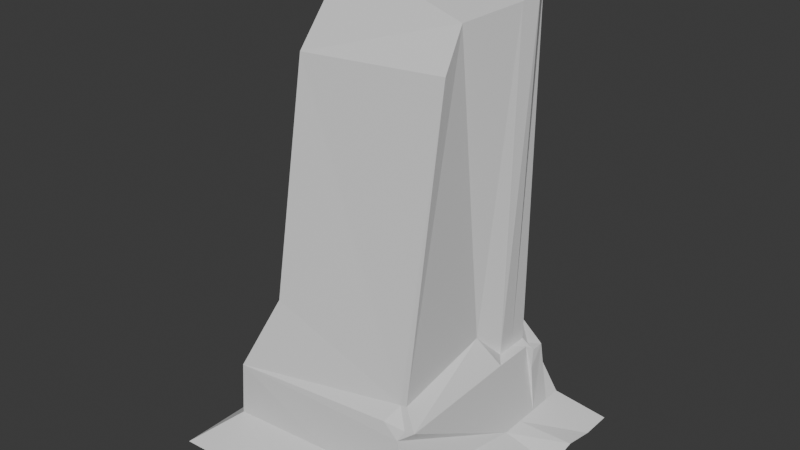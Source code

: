 # Source: kolona_akmuo.blend  (saved by Blender 4.3.32; exported with 4.5.12 LTS)
import bpy
from mathutils import Matrix  # noqa: F401  (used for matrix-valued properties, if any)

bpy.ops.wm.read_factory_settings(use_empty=True)
scene = bpy.context.scene
scene.name = 'Scene'

# ---- collections
col_collection = bpy.data.collections.new('Collection'); scene.collection.children.link(col_collection)

# ---- materials (node trees are filled in below, after node groups)
mat_material = bpy.data.materials.new('Material')
mat_material.alpha_threshold = 0.0
mat_material.roughness = 0.5
mat_material.line_color = (0.0, 0.0, 0.0, 1.0)

# ---- material node trees
mat_material.use_nodes = True; mat_material.node_tree.nodes.clear()
_N = mat_material.node_tree.nodes; _L = mat_material.node_tree.links
n0 = _N.new('ShaderNodeOutputMaterial'); n0.name = 'Material Output'; n0.location = (300, 300)
n1 = _N.new('ShaderNodeBsdfPrincipled'); n1.name = 'Principled BSDF'; n1.location = (10, 300)
n1.inputs[3].default_value = 1.45
_L.new(n1.outputs[0], n0.inputs[0])
n0.is_active_output = True

# ---- world
world_world = bpy.data.worlds.new('World'); scene.world = world_world
world_world.use_nodes = True; world_world.node_tree.nodes.clear()
_N = world_world.node_tree.nodes; _L = world_world.node_tree.links
n0 = _N.new('ShaderNodeOutputWorld'); n0.name = 'World Output'; n0.location = (300, 300)
n1 = _N.new('ShaderNodeBackground'); n1.name = 'Background'; n1.location = (10, 300)
n1.inputs[0].default_value = (0.05088, 0.05088, 0.05088, 1.0)
_L.new(n1.outputs[0], n0.inputs[0])
n0.is_active_output = True
world_world.color = (0.05088, 0.05088, 0.05088)
world_world.sun_shadow_jitter_overblur = 0.0

# ---- meshes
me_cube = bpy.data.meshes.new('Cube')
me_cube.from_pydata([(0.7006, 0.8348, 1.0), (1.0, 1.0, -1.0), (0.6317, -0.703, 2.274), (1.001, -1.003, 0.2745), (-0.703, 0.703, 1.0), (-1.0, 1.0, -1.0), (-0.7743, -0.703, 1.0), (-0.9991, -1.003, -1.0), (0.6468, -0.6468, 6.35), (-0.7445, -0.7014, 5.317), (0.42, 0.7843, 6.624), (-0.6468, 0.6468, 6.624), (0.5262, -0.5712, 7.39), (-0.5063, -0.5719, 11.1), (0.5712, 0.5712, 6.624), (-0.5712, 0.5712, 6.624), (0.5226, -0.2538, 29.0), (-0.4998, -0.3032, 28.34), (0.5712, 0.5712, 33.25), (-0.5712, 0.5712, 33.25), (-1.0, 1.0, -1.0), (-1.0, 0.3333, -1.0), (0.703, 0.703, 1.0), (0.703, 0.2343, 1.0), (-0.703, 0.2343, 1.0), (-0.703, 0.703, 1.0), (1.0, 0.3333, -1.0), (1.0, 1.0, -1.0), (0.6699, 0.6468, 6.182), (0.6468, 0.2156, 6.624), (-0.6747, 0.1601, 5.303), (-0.6468, 0.6468, 6.624), (0.5712, 0.5712, 6.624), (0.5015, 0.1501, 8.599), (-0.5712, 0.1904, 6.624), (-0.5712, 0.5712, 6.624), (0.5712, 0.5712, 33.25), (0.499, -0.08428, 31.77), (-0.5684, 0.1904, 33.61), (-0.5712, 0.5712, 33.25), (-1.0, 0.7778, -1.0), (-1.0, 0.5556, -0.501), (0.703, 0.5468, 1.0), (0.703, 0.3906, 1.0), (-0.703, 0.3906, 1.0), (-0.703, 0.5468, 1.0), (1.0, 0.5556, -0.501), (1.0, 0.7778, -1.0), (0.6468, 0.503, 6.624), (0.6468, 0.3593, 6.624), (-0.6468, 0.3593, 5.586), (-0.6468, 0.503, 5.586), (0.5712, 0.4443, 6.624), (0.5712, 0.3174, 6.624), (-0.5712, 0.3174, 6.624), (-0.5712, 0.4443, 6.624), (0.6521, 0.4181, 32.94), (0.6199, 0.298, 32.42), (-0.5694, 0.3174, 33.49), (-0.5703, 0.4443, 33.37), (0.5712, 0.5712, 31.46), (0.4422, 0.5712, 33.25), (0.5969, 0.5969, 6.182), (0.6699, 0.555, 6.182), (0.6877, 0.5168, 4.848), (0.54, -0.675, 5.398), (0.573, -0.6468, 6.157), (0.429, -0.6648, 6.326), (0.4808, -0.5712, 7.299), (0.104, 1.0, -1.0), (0.001844, -0.703, 1.704), (0.105, -1.003, -0.2965), (0.07071, 0.8348, 1.0), (-0.05897, 0.7817, 6.624), (0.05943, 0.5712, 6.624), (0.104, 1.0, -1.0), (0.104, 0.3333, -1.0), (0.104, 0.7778, -1.0), (0.104, 0.5556, -0.501), (0.0608, 0.5712, 7.362), (0.4004, 0.5848, 9.694), (-0.5341, 0.5712, 32.48), (-0.5341, 0.5712, 7.362), (0.5436, 0.5712, 30.79), (0.4218, 0.5712, 32.48), (-0.5645, 0.6824, 24.06), (-0.02742, 0.6892, 30.5), (0.2708, 0.6553, 20.06), (-0.4961, 0.578, 12.44)], [], [(72, 4, 11, 73), (71, 70, 6, 7), (20, 25, 4, 5), (76, 26, 3, 71), (26, 23, 2, 3), (69, 72, 0, 1), (73, 11, 15, 74), (6, 70, 2, 65, 67, 9), (24, 6, 9, 30), (22, 0, 10, 28), (34, 13, 17, 38), (28, 10, 14, 32, 62), (30, 9, 13, 34), (9, 67, 68, 13), (37, 38, 17, 16), (13, 68, 12, 16, 17), (60, 14, 80, 87, 83), (32, 14, 60, 18, 36), (12, 33, 37, 16), (52, 32, 36, 56), (18, 61, 19, 39, 36), (57, 58, 38, 37), (11, 31, 35, 15), (50, 30, 34, 54), (8, 29, 33, 12), (48, 63, 62, 32, 52), (15, 35, 39, 19), (54, 34, 38, 58), (2, 23, 29, 8, 65), (42, 22, 28, 64), (4, 25, 31, 11), (44, 24, 30, 50), (1, 0, 22, 27), (46, 43, 23, 26), (69, 1, 27, 75), (78, 46, 26, 76), (7, 6, 24, 21), (40, 45, 25, 20), (21, 24, 44, 41), (41, 44, 45, 40), (75, 27, 47, 77), (77, 47, 46, 78), (27, 22, 42, 47), (47, 42, 43, 46), (25, 45, 51, 31), (45, 44, 50, 51), (23, 43, 49, 29), (43, 42, 64, 48, 49), (35, 55, 59, 39), (55, 54, 58, 59), (29, 49, 53, 33), (49, 48, 52, 53), (31, 51, 55, 35), (51, 50, 54, 55), (36, 39, 59, 56), (56, 59, 58, 57), (33, 53, 57, 37), (53, 52, 56, 57), (60, 61, 18), (64, 63, 48), (62, 63, 28), (63, 64, 28), (67, 65, 66), (66, 65, 8), (68, 67, 66), (66, 8, 12, 68), (40, 77, 78, 41), (20, 75, 77, 40), (41, 78, 76, 21), (5, 69, 75, 20), (10, 73, 74, 14), (5, 4, 72, 69), (21, 76, 71, 7), (3, 2, 70, 71), (0, 72, 73, 10), (80, 88, 87), (15, 19, 81, 85, 88, 82), (61, 60, 83, 84), (14, 74, 79, 80), (74, 15, 82, 79), (19, 61, 84, 86, 81), (87, 85, 86), (86, 85, 81), (86, 84, 83, 87), (87, 88, 85), (88, 80, 79, 82)])
_uv = me_cube.uv_layers.new(name='UVMap')
_uv.uv.foreach_set('vector', [0.625, 0.388, 0.625, 0.25, 0.625, 0.25, 0.625, 0.388, 0.375, 0.862, 0.625, 0.862, 0.625, 1.0, 0.375, 1.0, 0.375, 0.25, 0.625, 0.25, 0.625, 0.25, 0.375, 0.25, 0.263, 0.5833, 0.375, 0.5833, 0.375, 0.75, 0.263, 0.75, 0.375, 0.5833, 0.625, 0.5833, 0.625, 0.75, 0.375, 0.75, 0.375, 0.388, 0.625, 0.388, 0.625, 0.5, 0.375, 0.5, 0.625, 0.388, 0.625, 0.25, 0.625, 0.25, 0.625, 0.388, 0.625, 1.0, 0.625, 0.862, 0.625, 0.75, 0.625, 0.75, 0.625, 0.7755, 0.625, 1.0, 0.625, 0.1667, 0.625, 0.0, 0.625, 0.0, 0.625, 0.1667, 0.625, 0.5, 0.625, 0.5, 0.625, 0.5, 0.625, 0.5, 0.625, 0.1667, 0.625, 0.0, 0.625, 0.0, 0.625, 0.1667, 0.625, 0.5, 0.625, 0.5, 0.625, 0.5, 0.625, 0.5, 0.625, 0.5, 0.625, 0.1667, 0.625, 0.0, 0.625, 0.0, 0.625, 0.1667, 0.625, 1.0, 0.625, 0.7755, 0.625, 0.761, 0.625, 1.0, 0.625, 0.5833, 0.875, 0.5833, 0.875, 0.75, 0.625, 0.75, 0.625, 1.0, 0.625, 0.761, 0.625, 0.75, 0.625, 0.75, 0.625, 1.0, 0.625, 0.5, 0.625, 0.5, 0.625, 0.5, 0.625, 0.5, 0.625, 0.5, 0.625, 0.5, 0.625, 0.5, 0.625, 0.5, 0.625, 0.5, 0.625, 0.5, 0.625, 0.75, 0.625, 0.5833, 0.625, 0.5833, 0.625, 0.75, 0.625, 0.5278, 0.625, 0.5, 0.625, 0.5, 0.625, 0.5278, 0.625, 0.5, 0.6532, 0.5, 0.875, 0.5, 0.875, 0.5, 0.625, 0.5, 0.625, 0.5556, 0.875, 0.5556, 0.875, 0.5833, 0.625, 0.5833, 0.625, 0.25, 0.625, 0.25, 0.625, 0.25, 0.625, 0.25, 0.625, 0.1944, 0.625, 0.1667, 0.625, 0.1667, 0.625, 0.1944, 0.625, 0.75, 0.625, 0.5833, 0.625, 0.5833, 0.625, 0.75, 0.625, 0.5278, 0.625, 0.5177, 0.625, 0.5, 0.625, 0.5, 0.625, 0.5278, 0.625, 0.25, 0.625, 0.25, 0.625, 0.25, 0.625, 0.25, 0.625, 0.1944, 0.625, 0.1667, 0.625, 0.1667, 0.625, 0.1944, 0.625, 0.75, 0.625, 0.5833, 0.625, 0.5833, 0.625, 0.75, 0.625, 0.75, 0.625, 0.5278, 0.625, 0.5, 0.625, 0.5, 0.625, 0.5278, 0.625, 0.25, 0.625, 0.25, 0.625, 0.25, 0.625, 0.25, 0.625, 0.1944, 0.625, 0.1667, 0.625, 0.1667, 0.625, 0.1944, 0.375, 0.5, 0.625, 0.5, 0.625, 0.5, 0.375, 0.5, 0.375, 0.5556, 0.625, 0.5556, 0.625, 0.5833, 0.375, 0.5833, 0.375, 0.388, 0.375, 0.5, 0.375, 0.5, 0.375, 0.3888, 0.263, 0.5556, 0.375, 0.5556, 0.375, 0.5833, 0.263, 0.5833, 0.375, 0.0, 0.625, 0.0, 0.625, 0.1667, 0.375, 0.1667, 0.375, 0.2222, 0.625, 0.2222, 0.625, 0.25, 0.375, 0.25, 0.375, 0.1667, 0.625, 0.1667, 0.625, 0.1944, 0.375, 0.1944, 0.375, 0.1944, 0.625, 0.1944, 0.625, 0.2222, 0.375, 0.2222, 0.263, 0.5, 0.375, 0.5, 0.375, 0.5278, 0.263, 0.5278, 0.263, 0.5278, 0.375, 0.5278, 0.375, 0.5556, 0.263, 0.5556, 0.375, 0.5, 0.625, 0.5, 0.625, 0.5278, 0.375, 0.5278, 0.375, 0.5278, 0.625, 0.5278, 0.625, 0.5556, 0.375, 0.5556, 0.625, 0.25, 0.625, 0.2222, 0.625, 0.2222, 0.625, 0.25, 0.625, 0.2222, 0.625, 0.1944, 0.625, 0.1944, 0.625, 0.2222, 0.625, 0.5833, 0.625, 0.5556, 0.625, 0.5556, 0.625, 0.5833, 0.625, 0.5556, 0.625, 0.5278, 0.625, 0.5278, 0.625, 0.5278, 0.625, 0.5556, 0.625, 0.25, 0.625, 0.2222, 0.625, 0.2222, 0.625, 0.25, 0.625, 0.2222, 0.625, 0.1944, 0.625, 0.1944, 0.625, 0.2222, 0.625, 0.5833, 0.625, 0.5556, 0.625, 0.5556, 0.625, 0.5833, 0.625, 0.5556, 0.625, 0.5278, 0.625, 0.5278, 0.625, 0.5556, 0.625, 0.25, 0.625, 0.2222, 0.625, 0.2222, 0.625, 0.25, 0.625, 0.2222, 0.625, 0.1944, 0.625, 0.1944, 0.625, 0.2222, 0.625, 0.5, 0.875, 0.5, 0.875, 0.5278, 0.625, 0.5278, 0.625, 0.5278, 0.875, 0.5278, 0.875, 0.5556, 0.625, 0.5556, 0.625, 0.5833, 0.625, 0.5556, 0.625, 0.5556, 0.625, 0.5833, 0.625, 0.5556, 0.625, 0.5278, 0.625, 0.5278, 0.625, 0.5556, 0.625, 0.5, 0.625, 0.4718, 0.625, 0.5, 0.625, 0.5278, 0.625, 0.5177, 0.625, 0.5278, 0.625, 0.5, 0.625, 0.5177, 0.625, 0.5, 0.625, 0.5177, 0.625, 0.5278, 0.625, 0.5, 0.625, 0.7755, 0.625, 0.75, 0.625, 0.7583, 0.625, 0.7583, 0.625, 0.75, 0.625, 0.75, 0.625, 0.761, 0.625, 0.7755, 0.625, 0.7583, 0.625, 0.7583, 0.625, 0.75, 0.625, 0.75, 0.625, 0.761, 0.125, 0.5278, 0.263, 0.5278, 0.263, 0.5556, 0.125, 0.5556, 0.125, 0.5, 0.263, 0.5, 0.263, 0.5278, 0.125, 0.5278, 0.125, 0.5556, 0.263, 0.5556, 0.263, 0.5833, 0.125, 0.5833, 0.375, 0.25, 0.375, 0.388, 0.375, 0.3888, 0.375, 0.25, 0.625, 0.5, 0.625, 0.388, 0.625, 0.388, 0.625, 0.5, 0.375, 0.25, 0.625, 0.25, 0.625, 0.388, 0.375, 0.388, 0.125, 0.5833, 0.263, 0.5833, 0.263, 0.75, 0.125, 0.75, 0.375, 0.75, 0.625, 0.75, 0.625, 0.862, 0.375, 0.862, 0.625, 0.5, 0.625, 0.388, 0.625, 0.388, 0.625, 0.5, 0.625, 0.5, 0.625, 0.25, 0.625, 0.5, 0.625, 0.25, 0.625, 0.25, 0.625, 0.25, 0.625, 0.25, 0.625, 0.25, 0.625, 0.25, 0.625, 0.4718, 0.625, 0.5, 0.625, 0.5, 0.625, 0.4718, 0.625, 0.5, 0.625, 0.388, 0.625, 0.388, 0.625, 0.5, 0.625, 0.388, 0.625, 0.25, 0.625, 0.25, 0.625, 0.388, 0.875, 0.5, 0.6532, 0.5, 0.6532, 0.5, 0.7594, 0.5, 0.875, 0.5, 0.625, 0.5, 0.625, 0.25, 0.625, 0.3656, 0.625, 0.3656, 0.625, 0.25, 0.625, 0.25, 0.625, 0.3656, 0.625, 0.4718, 0.625, 0.5, 0.625, 0.5, 0.625, 0.5, 0.625, 0.25, 0.625, 0.25, 0.625, 0.25, 0.625, 0.5, 0.625, 0.388, 0.625, 0.25])
me_cube.materials.append(mat_material)
me_cube.use_mirror_vertex_groups = False
me_cube.update()

# ---- objects
ob_cube = bpy.data.objects.new('Cube', me_cube)

# ---- transforms, parenting, visibility, modifiers, constraints
ob_cube.location = (-0.006377, -0.0009154, -4.445e-08)
ob_cube.scale = (1.0, 1.0, 0.09)
ob_cube.lock_rotations_4d = False
ob_cube.empty_display_type = 'ARROWS'
ob_cube.lineart.crease_threshold = 0.0

# ---- collection membership
col_collection.objects.link(ob_cube)

# ---- scene / render settings (as saved in the file)
scene.frame_start = 1; scene.frame_end = 250; scene.frame_set(1)
scene.render.engine = 'BLENDER_EEVEE_NEXT'
bpy.context.view_layer.update()

# ---- added for rendering (the .blend has no active camera and no usable light): camera, sun
cam_auto = bpy.data.cameras.new('AutoCamera')
cam_auto.lens = 50.0
cam_auto.sensor_width = 36.0
cam_auto.clip_end = 1000.0
ob_auto_camera = bpy.data.objects.new('AutoCamera', cam_auto)
scene.collection.objects.link(ob_auto_camera)
ob_auto_camera.location = (3.88852, -4.67551, 4.58302)
ob_auto_camera.rotation_euler = (1.09748, -7.21219e-08, 0.694738)
scene.camera = ob_auto_camera
light_auto_sun = bpy.data.lights.new('AutoSun', 'SUN')
light_auto_sun.energy = 3.0
light_auto_sun.angle = 0.0523599
ob_auto_sun = bpy.data.objects.new('AutoSun', light_auto_sun)
scene.collection.objects.link(ob_auto_sun)
ob_auto_sun.rotation_euler = (0.872665, 0.174533, 0.523599)
bpy.context.view_layer.update()
